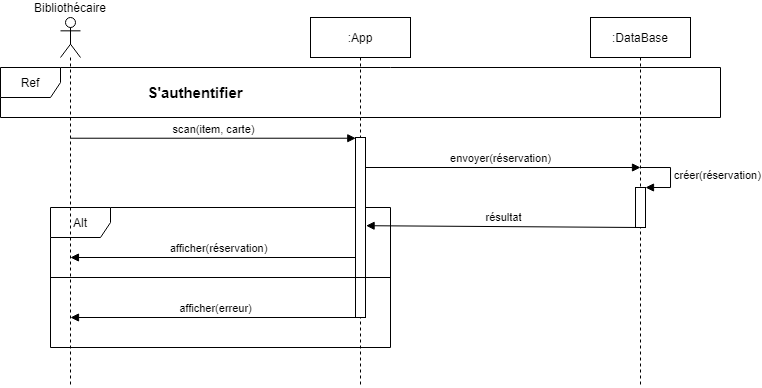

The diagram above was exported from draw.io. Its source (the exported page's mxGraphModel, read from the mxfile embedded in the PNG):
<mxGraphModel dx="813" dy="441" grid="1" gridSize="10" guides="1" tooltips="1" connect="1" arrows="1" fold="1" page="1" pageScale="1" pageWidth="827" pageHeight="1169" math="0" shadow="0">
  <root>
    <mxCell id="0" />
    <mxCell id="1" parent="0" />
    <mxCell id="DeG-Si1pGLj-E-cY7a_w-4" value="Alt" style="shape=umlFrame;whiteSpace=wrap;html=1;" parent="1" vertex="1">
      <mxGeometry x="80" y="590" width="340" height="140" as="geometry" />
    </mxCell>
    <mxCell id="gETsJQZ2hVk5iYo94poB-7" value="Bibliothécaire" style="shape=umlLifeline;participant=umlActor;perimeter=lifelinePerimeter;whiteSpace=wrap;html=1;container=1;collapsible=0;recursiveResize=0;verticalAlign=bottom;spacingTop=36;outlineConnect=0;labelPosition=center;verticalLabelPosition=top;align=center;" parent="1" vertex="1">
      <mxGeometry x="90" y="400" width="20" height="370" as="geometry" />
    </mxCell>
    <mxCell id="gETsJQZ2hVk5iYo94poB-14" value=":App" style="shape=umlLifeline;perimeter=lifelinePerimeter;whiteSpace=wrap;html=1;container=1;collapsible=0;recursiveResize=0;outlineConnect=0;" parent="1" vertex="1">
      <mxGeometry x="340" y="400" width="100" height="370" as="geometry" />
    </mxCell>
    <mxCell id="gETsJQZ2hVk5iYo94poB-15" value=":DataBase" style="shape=umlLifeline;perimeter=lifelinePerimeter;whiteSpace=wrap;html=1;container=1;collapsible=0;recursiveResize=0;outlineConnect=0;" parent="1" vertex="1">
      <mxGeometry x="620" y="400" width="100" height="370" as="geometry" />
    </mxCell>
    <mxCell id="gETsJQZ2hVk5iYo94poB-29" value="" style="html=1;points=[];perimeter=orthogonalPerimeter;" parent="gETsJQZ2hVk5iYo94poB-15" vertex="1">
      <mxGeometry x="45" y="170" width="10" height="40" as="geometry" />
    </mxCell>
    <mxCell id="gETsJQZ2hVk5iYo94poB-30" value="créer(réservation)" style="edgeStyle=orthogonalEdgeStyle;html=1;align=left;spacingLeft=2;endArrow=block;rounded=0;entryX=1;entryY=0;" parent="gETsJQZ2hVk5iYo94poB-15" target="gETsJQZ2hVk5iYo94poB-29" edge="1">
      <mxGeometry relative="1" as="geometry">
        <mxPoint x="50" y="150" as="sourcePoint" />
        <Array as="points">
          <mxPoint x="80" y="150" />
        </Array>
      </mxGeometry>
    </mxCell>
    <mxCell id="gETsJQZ2hVk5iYo94poB-28" value="envoyer(réservation)" style="html=1;verticalAlign=bottom;endArrow=block;" parent="1" edge="1">
      <mxGeometry width="80" relative="1" as="geometry">
        <mxPoint x="390" y="550" as="sourcePoint" />
        <mxPoint x="670" y="550" as="targetPoint" />
      </mxGeometry>
    </mxCell>
    <mxCell id="gETsJQZ2hVk5iYo94poB-31" value="résultat" style="html=1;verticalAlign=bottom;endArrow=block;entryX=1.057;entryY=0.49;entryDx=0;entryDy=0;entryPerimeter=0;" parent="1" edge="1" target="DeG-Si1pGLj-E-cY7a_w-2">
      <mxGeometry width="80" relative="1" as="geometry">
        <mxPoint x="670" y="610" as="sourcePoint" />
        <mxPoint x="390" y="610" as="targetPoint" />
      </mxGeometry>
    </mxCell>
    <mxCell id="gETsJQZ2hVk5iYo94poB-36" value="afficher(réservation)" style="html=1;verticalAlign=bottom;endArrow=block;" parent="1" target="gETsJQZ2hVk5iYo94poB-7" edge="1">
      <mxGeometry width="80" relative="1" as="geometry">
        <mxPoint x="395" y="640" as="sourcePoint" />
        <mxPoint x="105" y="640" as="targetPoint" />
      </mxGeometry>
    </mxCell>
    <mxCell id="DeG-Si1pGLj-E-cY7a_w-2" value="" style="html=1;points=[];perimeter=orthogonalPerimeter;" parent="1" vertex="1">
      <mxGeometry x="385" y="520" width="10" height="180" as="geometry" />
    </mxCell>
    <mxCell id="gETsJQZ2hVk5iYo94poB-22" value="scan(item, carte)" style="html=1;verticalAlign=bottom;endArrow=block;entryX=0.029;entryY=0.004;entryDx=0;entryDy=0;entryPerimeter=0;" parent="1" source="gETsJQZ2hVk5iYo94poB-7" edge="1" target="DeG-Si1pGLj-E-cY7a_w-2">
      <mxGeometry width="80" relative="1" as="geometry">
        <mxPoint x="90" y="520" as="sourcePoint" />
        <mxPoint x="380" y="520" as="targetPoint" />
      </mxGeometry>
    </mxCell>
    <mxCell id="DeG-Si1pGLj-E-cY7a_w-5" value="" style="line;strokeWidth=1;fillColor=none;align=left;verticalAlign=middle;spacingTop=-1;spacingLeft=3;spacingRight=3;rotatable=0;labelPosition=right;points=[];portConstraint=eastwest;" parent="1" vertex="1">
      <mxGeometry x="80" y="656" width="340" height="8" as="geometry" />
    </mxCell>
    <mxCell id="DeG-Si1pGLj-E-cY7a_w-6" value="afficher(erreur)" style="html=1;verticalAlign=bottom;endArrow=block;" parent="1" edge="1">
      <mxGeometry width="80" relative="1" as="geometry">
        <mxPoint x="390" y="700" as="sourcePoint" />
        <mxPoint x="100" y="700" as="targetPoint" />
      </mxGeometry>
    </mxCell>
    <mxCell id="BSZqsxgxxGMRWDnCT1sb-1" value="Ref" style="shape=umlFrame;whiteSpace=wrap;html=1;" parent="1" vertex="1">
      <mxGeometry x="30" y="450" width="720" height="50" as="geometry" />
    </mxCell>
    <mxCell id="BSZqsxgxxGMRWDnCT1sb-2" value="S'authentifier" style="text;html=1;strokeColor=none;fillColor=none;align=center;verticalAlign=middle;whiteSpace=wrap;rounded=0;fontSize=15;fontStyle=1" parent="1" vertex="1">
      <mxGeometry x="180" y="465" width="90" height="20" as="geometry" />
    </mxCell>
  </root>
</mxGraphModel>